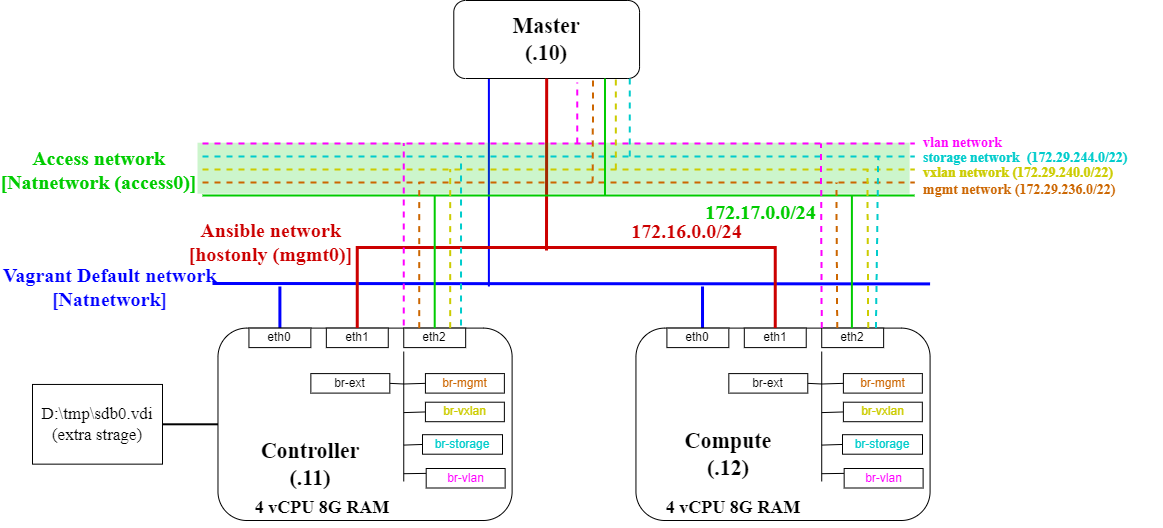

The diagram above was exported from draw.io. Its source (the exported page's mxGraphModel, read from the mxfile embedded in the PNG):
<mxGraphModel dx="617" dy="531" grid="1" gridSize="10" guides="1" tooltips="1" connect="1" arrows="1" fold="1" page="1" pageScale="1" pageWidth="827" pageHeight="1169" math="0" shadow="0">
  <root>
    <mxCell id="0" />
    <mxCell id="1" parent="0" />
    <mxCell id="5" style="edgeStyle=none;html=1;exitX=0.189;exitY=1;exitDx=0;exitDy=0;fontFamily=MS明朝;fontSize=18;endArrow=none;endFill=0;strokeWidth=2;fillColor=#f8cecc;strokeColor=#0000FF;exitPerimeter=0;" parent="1" source="2" edge="1">
      <mxGeometry relative="1" as="geometry">
        <mxPoint x="556.3879003558719" y="405.99999999999994" as="targetPoint" />
        <mxPoint x="556.3879003558719" y="276" as="sourcePoint" />
      </mxGeometry>
    </mxCell>
    <mxCell id="2" value="Master&lt;br style=&quot;font-size: 22px;&quot;&gt;(.10)" style="rounded=1;whiteSpace=wrap;html=1;fontSize=22;fontFamily=MS明朝;fontStyle=1" parent="1" vertex="1">
      <mxGeometry x="521.2937722419929" y="120" width="185.76512455516018" height="78" as="geometry" />
    </mxCell>
    <mxCell id="7" style="edgeStyle=none;html=1;exitX=0.5;exitY=0;exitDx=0;exitDy=0;fontFamily=MS明朝;fontSize=18;endArrow=none;endFill=0;strokeWidth=3;fillColor=#f8cecc;strokeColor=#0000FF;" parent="1" source="27" edge="1">
      <mxGeometry relative="1" as="geometry">
        <mxPoint x="347.4021352313167" y="405.99999999999994" as="targetPoint" />
      </mxGeometry>
    </mxCell>
    <mxCell id="3" value="" style="rounded=1;whiteSpace=wrap;html=1;fontFamily=MS明朝;fontSize=18;" parent="1" vertex="1">
      <mxGeometry x="285.48042704626334" y="447.59999999999997" width="294.1281138790036" height="192.39999999999998" as="geometry" />
    </mxCell>
    <mxCell id="4" value="" style="endArrow=none;html=1;fontFamily=MS明朝;fontSize=18;strokeWidth=3;fillColor=#f8cecc;strokeColor=#0000FF;" parent="1" edge="1">
      <mxGeometry width="50" height="50" relative="1" as="geometry">
        <mxPoint x="280" y="403" as="sourcePoint" />
        <mxPoint x="997.5800711743773" y="403.40000000000003" as="targetPoint" />
      </mxGeometry>
    </mxCell>
    <mxCell id="14" value="Vagrant Default network&lt;br style=&quot;font-size: 20px;&quot;&gt;[Natnetwork]" style="edgeLabel;html=1;align=center;verticalAlign=middle;resizable=0;points=[];fontFamily=Times New Roman;fontStyle=1;fontSize=20;fontColor=#0000FF;labelBackgroundColor=none;" parent="4" vertex="1" connectable="0">
      <mxGeometry x="-0.2143" y="1" relative="1" as="geometry">
        <mxPoint x="-385" y="3" as="offset" />
      </mxGeometry>
    </mxCell>
    <mxCell id="8" style="edgeStyle=none;html=1;exitX=0.5;exitY=0;exitDx=0;exitDy=0;fontFamily=MS明朝;fontSize=18;endArrow=none;endFill=0;strokeWidth=3;fillColor=#f8cecc;strokeColor=#0000FF;" parent="1" edge="1">
      <mxGeometry relative="1" as="geometry">
        <mxPoint x="770.0177935943061" y="405.99999999999994" as="targetPoint" />
        <mxPoint x="770.0177935943061" y="447.59999999999997" as="sourcePoint" />
      </mxGeometry>
    </mxCell>
    <mxCell id="15" value="" style="edgeStyle=none;html=1;strokeColor=#0000FF;" parent="1" target="2" edge="1">
      <mxGeometry relative="1" as="geometry">
        <mxPoint x="686.4183274021354" y="198" as="sourcePoint" />
      </mxGeometry>
    </mxCell>
    <mxCell id="20" style="edgeStyle=none;html=1;fontFamily=MS明朝;fontSize=18;endArrow=none;endFill=0;strokeWidth=3;fillColor=#f8cecc;strokeColor=#CC0000;fontColor=#CC0000;entryX=0.5;entryY=1;entryDx=0;entryDy=0;" parent="1" edge="1" target="2">
      <mxGeometry relative="1" as="geometry">
        <mxPoint x="609.7953736654804" y="276" as="targetPoint" />
        <mxPoint x="614" y="370" as="sourcePoint" />
      </mxGeometry>
    </mxCell>
    <mxCell id="21" value="" style="edgeStyle=none;html=1;strokeColor=#0000FF;" parent="1" edge="1">
      <mxGeometry relative="1" as="geometry">
        <mxPoint x="794.781316725979" y="185" as="targetPoint" />
        <mxPoint x="794.781316725979" y="185" as="sourcePoint" />
      </mxGeometry>
    </mxCell>
    <mxCell id="25" value="Controller (.11)" style="text;html=1;strokeColor=none;fillColor=none;align=center;verticalAlign=middle;whiteSpace=wrap;rounded=0;fontFamily=Times New Roman;fontSize=22;fontStyle=1" vertex="1" parent="1">
      <mxGeometry x="316.44128113879003" y="564.9999999999999" width="123.84341637010678" height="39" as="geometry" />
    </mxCell>
    <mxCell id="27" value="eth0" style="rounded=0;whiteSpace=wrap;html=1;" vertex="1" parent="1">
      <mxGeometry x="316.44128113879003" y="447.59999999999997" width="61.92170818505339" height="19.5" as="geometry" />
    </mxCell>
    <mxCell id="28" value="eth1" style="rounded=0;whiteSpace=wrap;html=1;" vertex="1" parent="1">
      <mxGeometry x="393.84341637010675" y="447.59999999999997" width="61.92170818505339" height="19.5" as="geometry" />
    </mxCell>
    <mxCell id="29" value="eth2" style="rounded=0;whiteSpace=wrap;html=1;" vertex="1" parent="1">
      <mxGeometry x="471.24555160142353" y="447.59999999999997" width="61.92170818505339" height="19.5" as="geometry" />
    </mxCell>
    <mxCell id="39" style="edgeStyle=none;html=1;exitX=0;exitY=0.5;exitDx=0;exitDy=0;endArrow=none;endFill=0;" edge="1" parent="1" source="31">
      <mxGeometry relative="1" as="geometry">
        <mxPoint x="471.24555160142353" y="503.5" as="targetPoint" />
      </mxGeometry>
    </mxCell>
    <mxCell id="31" value="br-mgmt" style="rounded=0;whiteSpace=wrap;html=1;fontColor=#CC6600;" vertex="1" parent="1">
      <mxGeometry x="492.9181494661922" y="493.09999999999997" width="78.95017793594306" height="19.5" as="geometry" />
    </mxCell>
    <mxCell id="40" style="edgeStyle=none;html=1;exitX=1;exitY=0.5;exitDx=0;exitDy=0;endArrow=none;endFill=0;" edge="1" parent="1" source="32">
      <mxGeometry relative="1" as="geometry">
        <mxPoint x="471.24555160142353" y="503.5" as="targetPoint" />
      </mxGeometry>
    </mxCell>
    <mxCell id="32" value="br-ext" style="rounded=0;whiteSpace=wrap;html=1;" vertex="1" parent="1">
      <mxGeometry x="378.3629893238434" y="493.09999999999997" width="78.95017793594306" height="19.5" as="geometry" />
    </mxCell>
    <mxCell id="41" style="edgeStyle=none;html=1;exitX=0;exitY=0.5;exitDx=0;exitDy=0;endArrow=none;endFill=0;" edge="1" parent="1" source="33">
      <mxGeometry relative="1" as="geometry">
        <mxPoint x="471.24555160142353" y="532.0999999999999" as="targetPoint" />
      </mxGeometry>
    </mxCell>
    <mxCell id="33" value="br-vxlan" style="rounded=0;whiteSpace=wrap;html=1;fontColor=#CCCC00;" vertex="1" parent="1">
      <mxGeometry x="492.9181494661922" y="521.6999999999999" width="78.95017793594306" height="19.5" as="geometry" />
    </mxCell>
    <mxCell id="42" style="edgeStyle=none;html=1;exitX=0;exitY=0.5;exitDx=0;exitDy=0;endArrow=none;endFill=0;" edge="1" parent="1" source="34">
      <mxGeometry relative="1" as="geometry">
        <mxPoint x="471.24555160142353" y="564.5999999999999" as="targetPoint" />
      </mxGeometry>
    </mxCell>
    <mxCell id="34" value="br-storage" style="rounded=0;whiteSpace=wrap;html=1;fontColor=#00CCCC;" vertex="1" parent="1">
      <mxGeometry x="490" y="554.2" width="80" height="19.5" as="geometry" />
    </mxCell>
    <mxCell id="43" style="edgeStyle=none;html=1;exitX=0;exitY=0.25;exitDx=0;exitDy=0;endArrow=none;endFill=0;" edge="1" parent="1" source="36">
      <mxGeometry relative="1" as="geometry">
        <mxPoint x="471.24555160142353" y="593.1999999999999" as="targetPoint" />
      </mxGeometry>
    </mxCell>
    <mxCell id="36" value="br-vlan" style="rounded=0;whiteSpace=wrap;html=1;fontColor=#FF00FF;" vertex="1" parent="1">
      <mxGeometry x="493.69217081850536" y="587.9999999999999" width="78.95017793594306" height="19.5" as="geometry" />
    </mxCell>
    <mxCell id="38" value="" style="endArrow=none;html=1;" edge="1" parent="1">
      <mxGeometry width="50" height="50" relative="1" as="geometry">
        <mxPoint x="471.24555160142353" y="600.9999999999999" as="sourcePoint" />
        <mxPoint x="471.24555160142353" y="471" as="targetPoint" />
      </mxGeometry>
    </mxCell>
    <mxCell id="44" value="" style="rounded=1;whiteSpace=wrap;html=1;fontFamily=MS明朝;fontSize=18;" vertex="1" parent="1">
      <mxGeometry x="703.4519572953736" y="447.59999999999997" width="294.1281138790036" height="192.39999999999998" as="geometry" />
    </mxCell>
    <mxCell id="45" value="Compute&lt;br&gt;(.12)" style="text;html=1;strokeColor=none;fillColor=none;align=center;verticalAlign=middle;whiteSpace=wrap;rounded=0;fontFamily=Times New Roman;fontSize=22;fontStyle=1" vertex="1" parent="1">
      <mxGeometry x="734.4128113879003" y="554.1999999999999" width="123.84341637010678" height="39" as="geometry" />
    </mxCell>
    <mxCell id="46" value="eth0" style="rounded=0;whiteSpace=wrap;html=1;" vertex="1" parent="1">
      <mxGeometry x="734.4128113879003" y="447.59999999999997" width="61.92170818505339" height="19.5" as="geometry" />
    </mxCell>
    <mxCell id="47" value="eth1" style="rounded=0;whiteSpace=wrap;html=1;" vertex="1" parent="1">
      <mxGeometry x="811.8149466192172" y="447.59999999999997" width="61.92170818505339" height="19.5" as="geometry" />
    </mxCell>
    <mxCell id="18" value="" style="endArrow=none;html=1;fontFamily=MS明朝;fontSize=18;strokeWidth=3;fillColor=#f8cecc;strokeColor=#CC0000;fontColor=#CC0000;exitX=0.5;exitY=0;exitDx=0;exitDy=0;rounded=0;entryX=0.5;entryY=0;entryDx=0;entryDy=0;" parent="1" edge="1" target="47" source="28">
      <mxGeometry width="50" height="50" relative="1" as="geometry">
        <mxPoint x="270" y="341" as="sourcePoint" />
        <mxPoint x="920.1779359430606" y="366.99999999999994" as="targetPoint" />
        <Array as="points">
          <mxPoint x="424.80427046263344" y="366.99999999999994" />
          <mxPoint x="842.7758007117438" y="366.99999999999994" />
        </Array>
      </mxGeometry>
    </mxCell>
    <mxCell id="19" value="Ansible network&lt;br style=&quot;font-size: 20px;&quot;&gt;[hostonly (mgmt0)]" style="edgeLabel;html=1;align=center;verticalAlign=middle;resizable=0;points=[];fontFamily=Times New Roman;fontStyle=1;fontSize=20;fontColor=#CC0000;labelBackgroundColor=none;" parent="18" vertex="1" connectable="0">
      <mxGeometry x="-0.2143" y="1" relative="1" as="geometry">
        <mxPoint x="-235" y="-6" as="offset" />
      </mxGeometry>
    </mxCell>
    <mxCell id="48" value="eth2" style="rounded=0;whiteSpace=wrap;html=1;" vertex="1" parent="1">
      <mxGeometry x="889.2170818505339" y="447.59999999999997" width="61.92170818505339" height="19.5" as="geometry" />
    </mxCell>
    <mxCell id="49" style="edgeStyle=none;html=1;exitX=0;exitY=0.5;exitDx=0;exitDy=0;endArrow=none;endFill=0;" edge="1" parent="1" source="50">
      <mxGeometry relative="1" as="geometry">
        <mxPoint x="889.2170818505339" y="503.5" as="targetPoint" />
      </mxGeometry>
    </mxCell>
    <mxCell id="50" value="br-mgmt" style="rounded=0;whiteSpace=wrap;html=1;fontColor=#CC6600;" vertex="1" parent="1">
      <mxGeometry x="910.8896797153026" y="493.09999999999997" width="78.95017793594306" height="19.5" as="geometry" />
    </mxCell>
    <mxCell id="51" style="edgeStyle=none;html=1;exitX=1;exitY=0.5;exitDx=0;exitDy=0;endArrow=none;endFill=0;" edge="1" parent="1" source="52">
      <mxGeometry relative="1" as="geometry">
        <mxPoint x="889.2170818505339" y="503.5" as="targetPoint" />
      </mxGeometry>
    </mxCell>
    <mxCell id="52" value="br-ext" style="rounded=0;whiteSpace=wrap;html=1;" vertex="1" parent="1">
      <mxGeometry x="796.3345195729538" y="493.09999999999997" width="78.95017793594306" height="19.5" as="geometry" />
    </mxCell>
    <mxCell id="53" style="edgeStyle=none;html=1;exitX=0;exitY=0.5;exitDx=0;exitDy=0;endArrow=none;endFill=0;" edge="1" parent="1" source="54">
      <mxGeometry relative="1" as="geometry">
        <mxPoint x="889.2170818505339" y="532.0999999999999" as="targetPoint" />
      </mxGeometry>
    </mxCell>
    <mxCell id="54" value="br-vxlan" style="rounded=0;whiteSpace=wrap;html=1;fontColor=#CCCC00;" vertex="1" parent="1">
      <mxGeometry x="910.8896797153026" y="521.6999999999999" width="78.95017793594306" height="19.5" as="geometry" />
    </mxCell>
    <mxCell id="55" style="edgeStyle=none;html=1;exitX=0;exitY=0.5;exitDx=0;exitDy=0;endArrow=none;endFill=0;" edge="1" parent="1" source="56">
      <mxGeometry relative="1" as="geometry">
        <mxPoint x="889.2170818505339" y="564.5999999999999" as="targetPoint" />
      </mxGeometry>
    </mxCell>
    <mxCell id="56" value="br-storage" style="rounded=0;whiteSpace=wrap;html=1;fontColor=#00CCCC;" vertex="1" parent="1">
      <mxGeometry x="910" y="554.2" width="80" height="19.5" as="geometry" />
    </mxCell>
    <mxCell id="57" style="edgeStyle=none;html=1;exitX=0;exitY=0.25;exitDx=0;exitDy=0;endArrow=none;endFill=0;" edge="1" parent="1" source="58">
      <mxGeometry relative="1" as="geometry">
        <mxPoint x="889.2170818505339" y="593.1999999999999" as="targetPoint" />
      </mxGeometry>
    </mxCell>
    <mxCell id="58" value="br-vlan" style="rounded=0;whiteSpace=wrap;html=1;fontColor=#FF00FF;" vertex="1" parent="1">
      <mxGeometry x="911.6637010676158" y="587.9999999999999" width="78.95017793594306" height="19.5" as="geometry" />
    </mxCell>
    <mxCell id="59" value="" style="endArrow=none;html=1;" edge="1" parent="1">
      <mxGeometry width="50" height="50" relative="1" as="geometry">
        <mxPoint x="889.2170818505339" y="600.9999999999999" as="sourcePoint" />
        <mxPoint x="889.2170818505339" y="471" as="targetPoint" />
      </mxGeometry>
    </mxCell>
    <mxCell id="60" value="" style="endArrow=none;html=1;fontFamily=MS明朝;fontSize=21;strokeWidth=51;fillColor=#f8cecc;strokeColor=#00CC00;opacity=20;" edge="1" parent="1">
      <mxGeometry width="50" height="50" relative="1" as="geometry">
        <mxPoint x="265" y="287.7" as="sourcePoint" />
        <mxPoint x="977.099644128114" y="287.7" as="targetPoint" />
      </mxGeometry>
    </mxCell>
    <mxCell id="61" value="Access network&lt;br style=&quot;font-size: 20px;&quot;&gt;[Natnetwork (access0)]" style="edgeLabel;html=1;align=center;verticalAlign=middle;resizable=0;points=[];fontFamily=Times New Roman;fontStyle=1;fontSize=20;fontColor=#00CC00;labelBackgroundColor=none;" vertex="1" connectable="0" parent="60">
      <mxGeometry x="-0.2143" y="1" relative="1" as="geometry">
        <mxPoint x="-380" y="2" as="offset" />
      </mxGeometry>
    </mxCell>
    <mxCell id="62" value="" style="endArrow=none;html=1;fontFamily=MS明朝;fontSize=18;strokeWidth=2;fillColor=#f8cecc;strokeColor=#00CC00;" edge="1" parent="1">
      <mxGeometry width="50" height="50" relative="1" as="geometry">
        <mxPoint x="270" y="315" as="sourcePoint" />
        <mxPoint x="982.099644128114" y="315" as="targetPoint" />
      </mxGeometry>
    </mxCell>
    <mxCell id="64" style="edgeStyle=none;html=1;exitX=0.5;exitY=0;exitDx=0;exitDy=0;fontFamily=MS明朝;fontSize=18;endArrow=none;endFill=0;strokeWidth=2;fillColor=#f8cecc;strokeColor=#00CC00;" edge="1" parent="1" source="29">
      <mxGeometry relative="1" as="geometry">
        <mxPoint x="502.20640569395016" y="315" as="targetPoint" />
        <mxPoint x="362.88256227758006" y="460.59999999999997" as="sourcePoint" />
      </mxGeometry>
    </mxCell>
    <mxCell id="65" style="edgeStyle=none;html=1;exitX=0.5;exitY=0;exitDx=0;exitDy=0;fontFamily=MS明朝;fontSize=18;endArrow=none;endFill=0;strokeWidth=2;fillColor=#f8cecc;strokeColor=#00CC00;" edge="1" parent="1">
      <mxGeometry relative="1" as="geometry">
        <mxPoint x="919.4039145907474" y="315" as="targetPoint" />
        <mxPoint x="919.4039145907474" y="447.59999999999997" as="sourcePoint" />
      </mxGeometry>
    </mxCell>
    <mxCell id="66" value="" style="endArrow=none;html=1;fontFamily=MS明朝;fontSize=18;strokeWidth=2;fillColor=#f8cecc;strokeColor=#CC6600;dashed=1;" edge="1" parent="1">
      <mxGeometry width="50" height="50" relative="1" as="geometry">
        <mxPoint x="270" y="302" as="sourcePoint" />
        <mxPoint x="982.099644128114" y="302" as="targetPoint" />
      </mxGeometry>
    </mxCell>
    <mxCell id="67" style="edgeStyle=none;html=1;exitX=0.25;exitY=0;exitDx=0;exitDy=0;fontFamily=MS明朝;fontSize=18;endArrow=none;endFill=0;strokeWidth=2;fillColor=#f8cecc;strokeColor=#CC6600;dashed=1;" edge="1" parent="1" source="29">
      <mxGeometry relative="1" as="geometry">
        <mxPoint x="486.7259786476868" y="302" as="targetPoint" />
        <mxPoint x="486.7259786476868" y="434.59999999999997" as="sourcePoint" />
      </mxGeometry>
    </mxCell>
    <mxCell id="68" style="edgeStyle=none;html=1;exitX=0.25;exitY=0;exitDx=0;exitDy=0;fontFamily=MS明朝;fontSize=18;endArrow=none;endFill=0;strokeWidth=2;fillColor=#f8cecc;strokeColor=#CC6600;dashed=1;" edge="1" parent="1" source="48">
      <mxGeometry relative="1" as="geometry">
        <mxPoint x="903.9234875444841" y="302" as="targetPoint" />
        <mxPoint x="903.9234875444841" y="434.59999999999997" as="sourcePoint" />
      </mxGeometry>
    </mxCell>
    <mxCell id="69" value="" style="endArrow=none;html=1;fontFamily=MS明朝;fontSize=18;strokeWidth=2;fillColor=#f8cecc;strokeColor=#CCCC00;dashed=1;" edge="1" parent="1">
      <mxGeometry width="50" height="50" relative="1" as="geometry">
        <mxPoint x="270" y="289" as="sourcePoint" />
        <mxPoint x="982.099644128114" y="289" as="targetPoint" />
      </mxGeometry>
    </mxCell>
    <mxCell id="70" style="edgeStyle=none;html=1;exitX=0.75;exitY=0;exitDx=0;exitDy=0;fontFamily=MS明朝;fontSize=18;endArrow=none;endFill=0;strokeWidth=2;fillColor=#f8cecc;strokeColor=#CCCC00;dashed=1;" edge="1" parent="1" source="29">
      <mxGeometry relative="1" as="geometry">
        <mxPoint x="517.6868327402135" y="289" as="targetPoint" />
        <mxPoint x="517.6868327402135" y="421.59999999999997" as="sourcePoint" />
      </mxGeometry>
    </mxCell>
    <mxCell id="71" style="edgeStyle=none;html=1;exitX=0.75;exitY=0;exitDx=0;exitDy=0;fontFamily=MS明朝;fontSize=18;endArrow=none;endFill=0;strokeWidth=2;fillColor=#f8cecc;strokeColor=#CCCC00;dashed=1;" edge="1" parent="1" source="48">
      <mxGeometry relative="1" as="geometry">
        <mxPoint x="934.8843416370107" y="289" as="targetPoint" />
        <mxPoint x="934.8843416370107" y="421.59999999999997" as="sourcePoint" />
      </mxGeometry>
    </mxCell>
    <mxCell id="72" value="" style="endArrow=none;html=1;fontFamily=MS明朝;fontSize=18;strokeWidth=2;fillColor=#f8cecc;strokeColor=#00CCCC;dashed=1;" edge="1" parent="1">
      <mxGeometry width="50" height="50" relative="1" as="geometry">
        <mxPoint x="270" y="276" as="sourcePoint" />
        <mxPoint x="982.099644128114" y="276" as="targetPoint" />
      </mxGeometry>
    </mxCell>
    <mxCell id="73" style="edgeStyle=none;html=1;fontFamily=MS明朝;fontSize=18;endArrow=none;endFill=0;strokeWidth=2;fillColor=#f8cecc;strokeColor=#00CCCC;dashed=1;" edge="1" parent="1">
      <mxGeometry relative="1" as="geometry">
        <mxPoint x="528.5231316725979" y="276" as="targetPoint" />
        <mxPoint x="528.5231316725979" y="445" as="sourcePoint" />
      </mxGeometry>
    </mxCell>
    <mxCell id="74" style="edgeStyle=none;html=1;exitX=0.816;exitY=0;exitDx=0;exitDy=0;fontFamily=MS明朝;fontSize=18;endArrow=none;endFill=0;strokeWidth=2;fillColor=#f8cecc;strokeColor=#00CCCC;dashed=1;exitPerimeter=0;" edge="1" parent="1" source="44">
      <mxGeometry relative="1" as="geometry">
        <mxPoint x="945.7206405693951" y="276" as="targetPoint" />
        <mxPoint x="945.7206405693951" y="408.59999999999997" as="sourcePoint" />
      </mxGeometry>
    </mxCell>
    <mxCell id="78" value="" style="endArrow=none;html=1;fontFamily=MS明朝;fontSize=18;strokeWidth=2;fillColor=#f8cecc;strokeColor=#FF00FF;dashed=1;" edge="1" parent="1">
      <mxGeometry width="50" height="50" relative="1" as="geometry">
        <mxPoint x="270" y="263" as="sourcePoint" />
        <mxPoint x="982.099644128114" y="263" as="targetPoint" />
      </mxGeometry>
    </mxCell>
    <mxCell id="79" style="edgeStyle=none;html=1;fontFamily=MS明朝;fontSize=18;endArrow=none;endFill=0;strokeWidth=2;fillColor=#f8cecc;strokeColor=#FF00FF;dashed=1;" edge="1" parent="1">
      <mxGeometry relative="1" as="geometry">
        <mxPoint x="471.24555160142353" y="263" as="targetPoint" />
        <mxPoint x="471.24555160142353" y="445" as="sourcePoint" />
      </mxGeometry>
    </mxCell>
    <mxCell id="80" style="edgeStyle=none;html=1;exitX=0;exitY=0;exitDx=0;exitDy=0;fontFamily=MS明朝;fontSize=18;endArrow=none;endFill=0;strokeWidth=2;fillColor=#f8cecc;strokeColor=#FF00FF;dashed=1;" edge="1" parent="1" source="48">
      <mxGeometry relative="1" as="geometry">
        <mxPoint x="888.4430604982207" y="263" as="targetPoint" />
        <mxPoint x="888.4430604982207" y="395.59999999999997" as="sourcePoint" />
      </mxGeometry>
    </mxCell>
    <mxCell id="81" value="mgmt network (172.29.236.0/22)" style="text;html=1;strokeColor=none;fillColor=none;align=left;verticalAlign=middle;whiteSpace=wrap;rounded=0;fontFamily=Times New Roman;fontSize=14;fontColor=#CC6600;fontStyle=1" vertex="1" parent="1">
      <mxGeometry x="988.62" y="297" width="221.38" height="26" as="geometry" />
    </mxCell>
    <mxCell id="82" value="vxlan network (172.29.240.0/22)" style="text;html=1;strokeColor=none;fillColor=none;align=left;verticalAlign=middle;whiteSpace=wrap;rounded=0;fontFamily=Times New Roman;fontSize=14;fontColor=#CCCC00;fontStyle=1" vertex="1" parent="1">
      <mxGeometry x="988.62" y="280.1" width="241.38" height="26" as="geometry" />
    </mxCell>
    <mxCell id="83" value="storage network&amp;nbsp; (172.29.244.0/22)" style="text;html=1;strokeColor=none;fillColor=none;align=left;verticalAlign=middle;whiteSpace=wrap;rounded=0;fontFamily=Times New Roman;fontSize=14;fontColor=#00CCCC;fontStyle=1" vertex="1" parent="1">
      <mxGeometry x="988.62" y="264.5" width="221.38" height="26" as="geometry" />
    </mxCell>
    <mxCell id="84" value="vlan network" style="text;html=1;strokeColor=none;fillColor=none;align=left;verticalAlign=middle;whiteSpace=wrap;rounded=0;fontFamily=Times New Roman;fontSize=14;fontColor=#FF00FF;fontStyle=1" vertex="1" parent="1">
      <mxGeometry x="988.6172597864771" y="249.99999999999997" width="170.28469750889684" height="26" as="geometry" />
    </mxCell>
    <mxCell id="85" style="edgeStyle=none;html=1;fontFamily=MS明朝;fontSize=18;endArrow=none;endFill=0;strokeWidth=2;fillColor=#f8cecc;strokeColor=#00CC00;" edge="1" parent="1">
      <mxGeometry relative="1" as="geometry">
        <mxPoint x="672.4911032028471" y="198" as="targetPoint" />
        <mxPoint x="672.4911032028471" y="315" as="sourcePoint" />
      </mxGeometry>
    </mxCell>
    <mxCell id="86" style="edgeStyle=none;html=1;fontFamily=MS明朝;fontSize=18;endArrow=none;endFill=0;strokeWidth=2;fillColor=#f8cecc;strokeColor=#00CCCC;dashed=1;" edge="1" parent="1">
      <mxGeometry relative="1" as="geometry">
        <mxPoint x="697.2597864768684" y="198" as="targetPoint" />
        <mxPoint x="697.2597864768684" y="276" as="sourcePoint" />
      </mxGeometry>
    </mxCell>
    <mxCell id="87" style="edgeStyle=none;html=1;fontFamily=MS明朝;fontSize=18;endArrow=none;endFill=0;strokeWidth=2;fillColor=#f8cecc;strokeColor=#CCCC00;dashed=1;" edge="1" parent="1">
      <mxGeometry relative="1" as="geometry">
        <mxPoint x="683.3274021352313" y="198" as="targetPoint" />
        <mxPoint x="683.3274021352313" y="289" as="sourcePoint" />
      </mxGeometry>
    </mxCell>
    <mxCell id="88" style="edgeStyle=none;html=1;fontFamily=MS明朝;fontSize=18;endArrow=none;endFill=0;strokeWidth=2;fillColor=#f8cecc;strokeColor=#CC6600;dashed=1;entryX=0.75;entryY=1;entryDx=0;entryDy=0;" edge="1" parent="1" target="2">
      <mxGeometry relative="1" as="geometry">
        <mxPoint x="502.20640569395016" y="315" as="targetPoint" />
        <mxPoint x="660.1067615658363" y="302" as="sourcePoint" />
      </mxGeometry>
    </mxCell>
    <mxCell id="89" style="edgeStyle=none;html=1;fontFamily=MS明朝;fontSize=18;endArrow=none;endFill=0;strokeWidth=2;fillColor=#f8cecc;strokeColor=#FF00FF;dashed=1;entryX=0.664;entryY=1.05;entryDx=0;entryDy=0;entryPerimeter=0;" edge="1" parent="1" target="2">
      <mxGeometry relative="1" as="geometry">
        <mxPoint x="486.7259786476868" y="276" as="targetPoint" />
        <mxPoint x="644.626334519573" y="263" as="sourcePoint" />
      </mxGeometry>
    </mxCell>
    <mxCell id="92" style="edgeStyle=none;rounded=0;html=1;exitX=1;exitY=0.5;exitDx=0;exitDy=0;strokeWidth=2;fontFamily=Times New Roman;fontSize=2;fontColor=#CC6600;endArrow=none;endFill=0;" edge="1" parent="1" source="91" target="3">
      <mxGeometry relative="1" as="geometry" />
    </mxCell>
    <mxCell id="91" value="D:\tmp\sdb0.vdi&lt;br style=&quot;font-size: 17px;&quot;&gt;(extra strage)" style="rounded=0;whiteSpace=wrap;html=1;fontFamily=Times New Roman;fontSize=17;" vertex="1" parent="1">
      <mxGeometry x="100" y="503.95" width="130" height="79.7" as="geometry" />
    </mxCell>
    <mxCell id="93" value="4 vCPU 8G RAM" style="text;html=1;strokeColor=none;fillColor=none;align=center;verticalAlign=middle;whiteSpace=wrap;rounded=0;fontFamily=Times New Roman;fontSize=18;fontStyle=1" vertex="1" parent="1">
      <mxGeometry x="307.69" y="607.5" width="163.56" height="39" as="geometry" />
    </mxCell>
    <mxCell id="94" value="4 vCPU 8G RAM" style="text;html=1;strokeColor=none;fillColor=none;align=center;verticalAlign=middle;whiteSpace=wrap;rounded=0;fontFamily=Times New Roman;fontSize=18;fontStyle=1" vertex="1" parent="1">
      <mxGeometry x="719.1800000000001" y="607.5" width="163.56" height="39" as="geometry" />
    </mxCell>
    <mxCell id="95" value="172.16.0.0/24" style="edgeLabel;html=1;align=center;verticalAlign=middle;resizable=0;points=[];fontFamily=Times New Roman;fontStyle=1;fontSize=20;fontColor=#CC0000;labelBackgroundColor=none;" vertex="1" connectable="0" parent="1">
      <mxGeometry x="752.9965781549412" y="349" as="geometry" />
    </mxCell>
    <mxCell id="97" value="172.17.0.0/24" style="edgeLabel;html=1;align=center;verticalAlign=middle;resizable=0;points=[];fontFamily=Times New Roman;fontStyle=1;fontSize=20;fontColor=#00CC00;labelBackgroundColor=none;" vertex="1" connectable="0" parent="1">
      <mxGeometry x="848.78" y="318" as="geometry">
        <mxPoint x="-22" y="12" as="offset" />
      </mxGeometry>
    </mxCell>
  </root>
</mxGraphModel>